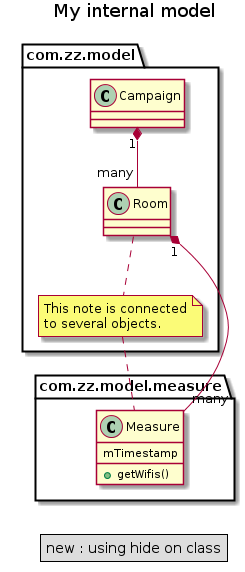

The diagram above was rendered by PlantUML. Its source (embedded in the PNG):
@startuml
	title My internal model

	package com.zz.model.measure {
		class com.zz.model.measure.Measure {
			mTimestamp
			+ getWifis()
		}
		class com.zz.model.measure.OneWifiMeasure
	}

	com.zz.model.measure.Measure "1" *--  "many" com.zz.model.measure.OneWifiMeasure


	note "This note is connected\nto several objects." as com.zz.model.Note
	com.zz.model.Room .. com.zz.model.Note
	com.zz.model.Note .. com.zz.model.measure.Measure

	hide com.zz.model.measure.OneWifiMeasure

	class com.zz.model.Campaign 
	class com.zz.model.Room 

	com.zz.model.Campaign "1" *-- "many" com.zz.model.Room
	com.zz.model.Room "1" *--  "many" com.zz.model.measure.Measure

	legend
		new : using hide on class
	endlegend
@enduml